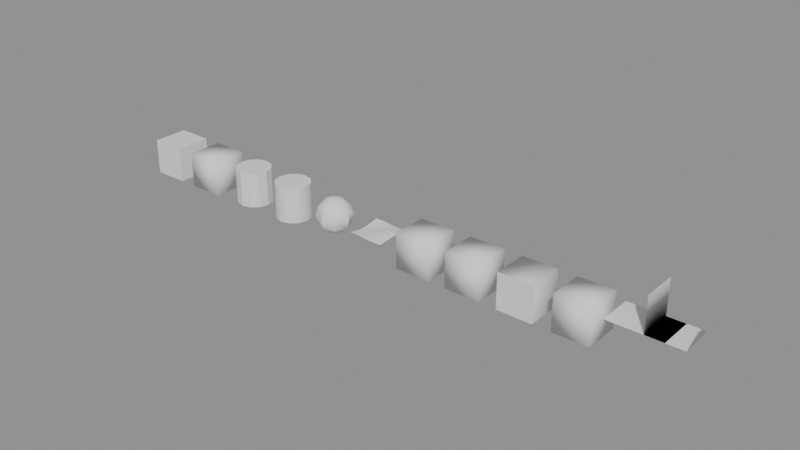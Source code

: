 # Source: smooth_by_angle.blend  (saved by Blender 5.2.45; exported with 4.5.12 LTS)
import bpy
from mathutils import Matrix  # noqa: F401  (used for matrix-valued properties, if any)

bpy.ops.wm.read_factory_settings(use_empty=True)
scene = bpy.context.scene
scene.name = 'Scene'

# ---- node groups
ng_smooth_by_angle = bpy.data.node_groups.new('Smooth by Angle', 'GeometryNodeTree')
_s = ng_smooth_by_angle.interface.new_socket(name='Mesh', in_out='OUTPUT', socket_type='NodeSocketGeometry')
_s = ng_smooth_by_angle.interface.new_socket(name='Mesh', in_out='INPUT', socket_type='NodeSocketGeometry')
_s = ng_smooth_by_angle.interface.new_socket(name='Angle', in_out='INPUT', socket_type='NodeSocketFloat')
_s.subtype = 'ANGLE'
_s.default_value = 0.5236
_s.min_value = 0.0
_s.max_value = 3.142
_s.description = 'Maximum face angle for smooth edges'
_s = ng_smooth_by_angle.interface.new_socket(name='Ignore Sharpness', in_out='INPUT', socket_type='NodeSocketBool')
_s.force_non_field = True
ng_smooth_by_angle.is_modifier = True
_N = ng_smooth_by_angle.nodes; _L = ng_smooth_by_angle.links
n0 = _N.new('GeometryNodeSetShadeSmooth'); n0.name = 'Set Shade Smooth'; n0.location = (120, -80)
n0.domain = 'EDGE'
n1 = _N.new('GeometryNodeSetShadeSmooth'); n1.name = 'Set Shade Smooth.001'; n1.location = (300, -80)
n2 = _N.new('NodeGroupOutput'); n2.name = 'Group Output'; n2.location = (480, -80)
n3 = _N.new('GeometryNodeInputMeshEdgeAngle'); n3.name = 'Edge Angle'; n3.location = (-440, -240)
n4 = _N.new('NodeGroupInput'); n4.name = 'Group Input'; n4.location = (-80, -80)
n5 = _N.new('GeometryNodeInputEdgeSmooth'); n5.name = 'Is Edge Smooth'; n5.location = (-260, -120)
n6 = _N.new('GeometryNodeInputShadeSmooth'); n6.name = 'Is Shade Smooth'; n6.location = (-440, -397)
n7 = _N.new('FunctionNodeCompare'); n7.name = 'Compare'; n7.location = (-260, -260)
n7.operation = 'LESS_EQUAL'
n8 = _N.new('FunctionNodeBooleanMath'); n8.name = 'Boolean Math.001'; n8.location = (-80, -260)
n9 = _N.new('NodeGroupInput'); n9.name = 'Group Input.001'; n9.location = (-440, -329)
n10 = _N.new('NodeGroupInput'); n10.name = 'Group Input.002'; n10.location = (-259, -189)
n11 = _N.new('FunctionNodeBooleanMath'); n11.name = 'Boolean Math'; n11.location = (-80, -149)
n11.operation = 'OR'
n12 = _N.new('FunctionNodeBooleanMath'); n12.name = 'Boolean Math.002'; n12.location = (-260, -380)
n12.operation = 'OR'
n13 = _N.new('NodeGroupInput'); n13.name = 'Group Input.003'; n13.location = (-440, -460)
_L.new(n3.outputs[0], n7.inputs[0])
_L.new(n1.outputs[0], n2.inputs[0])
_L.new(n9.outputs[1], n7.inputs[1])
_L.new(n7.outputs[0], n8.inputs[0])
_L.new(n4.outputs[0], n0.inputs[0])
_L.new(n0.outputs[0], n1.inputs[0])
_L.new(n8.outputs[0], n0.inputs[2])
_L.new(n10.outputs[2], n11.inputs[1])
_L.new(n5.outputs[0], n11.inputs[0])
_L.new(n11.outputs[0], n0.inputs[1])
_L.new(n13.outputs[2], n12.inputs[1])
_L.new(n6.outputs[0], n12.inputs[0])
_L.new(n12.outputs[0], n8.inputs[1])
n2.is_active_output = True

# ---- meshes
me_cube30 = bpy.data.meshes.new('Cube30')
me_cube30.from_pydata([(-1.0, -1.0, -1.0), (1.0, -1.0, -1.0), (1.0, 1.0, -1.0), (-1.0, 1.0, -1.0), (-1.0, -1.0, 1.0), (1.0, -1.0, 1.0), (1.0, 1.0, 1.0), (-1.0, 1.0, 1.0)], [], [(0, 3, 2, 1), (4, 5, 6, 7), (0, 1, 5, 4), (2, 3, 7, 6), (0, 4, 7, 3), (1, 2, 6, 5)])
me_cube30.polygons.foreach_set('use_smooth', [True] * 6)
me_cube30.update()
me_cube100 = bpy.data.meshes.new('Cube100')
me_cube100.from_pydata([(-1.0, -1.0, -1.0), (1.0, -1.0, -1.0), (1.0, 1.0, -1.0), (-1.0, 1.0, -1.0), (-1.0, -1.0, 1.0), (1.0, -1.0, 1.0), (1.0, 1.0, 1.0), (-1.0, 1.0, 1.0)], [], [(0, 3, 2, 1), (4, 5, 6, 7), (0, 1, 5, 4), (2, 3, 7, 6), (0, 4, 7, 3), (1, 2, 6, 5)])
me_cube100.polygons.foreach_set('use_smooth', [True] * 6)
me_cube100.update()
me_cyl20 = bpy.data.meshes.new('Cyl20')
me_cyl20.from_pydata([(1.0, 0.0, -1.0), (0.866, 0.5, -1.0), (0.5, 0.866, -1.0), (6.123e-17, 1.0, -1.0), (-0.5, 0.866, -1.0), (-0.866, 0.5, -1.0), (-1.0, 1.225e-16, -1.0), (-0.866, -0.5, -1.0), (-0.5, -0.866, -1.0), (-1.837e-16, -1.0, -1.0), (0.5, -0.866, -1.0), (0.866, -0.5, -1.0), (1.0, 0.0, 1.0), (0.866, 0.5, 1.0), (0.5, 0.866, 1.0), (6.123e-17, 1.0, 1.0), (-0.5, 0.866, 1.0), (-0.866, 0.5, 1.0), (-1.0, 1.225e-16, 1.0), (-0.866, -0.5, 1.0), (-0.5, -0.866, 1.0), (-1.837e-16, -1.0, 1.0), (0.5, -0.866, 1.0), (0.866, -0.5, 1.0)], [], [(0, 1, 13, 12), (1, 2, 14, 13), (2, 3, 15, 14), (3, 4, 16, 15), (4, 5, 17, 16), (5, 6, 18, 17), (6, 7, 19, 18), (7, 8, 20, 19), (8, 9, 21, 20), (9, 10, 22, 21), (10, 11, 23, 22), (11, 0, 12, 23), (11, 10, 9, 8, 7, 6, 5, 4, 3, 2, 1, 0), (12, 13, 14, 15, 16, 17, 18, 19, 20, 21, 22, 23)])
me_cyl20.polygons.foreach_set('use_smooth', [True] * 14)
me_cyl20.update()
me_cyl45 = bpy.data.meshes.new('Cyl45')
me_cyl45.from_pydata([(1.0, 0.0, -1.0), (0.866, 0.5, -1.0), (0.5, 0.866, -1.0), (6.123e-17, 1.0, -1.0), (-0.5, 0.866, -1.0), (-0.866, 0.5, -1.0), (-1.0, 1.225e-16, -1.0), (-0.866, -0.5, -1.0), (-0.5, -0.866, -1.0), (-1.837e-16, -1.0, -1.0), (0.5, -0.866, -1.0), (0.866, -0.5, -1.0), (1.0, 0.0, 1.0), (0.866, 0.5, 1.0), (0.5, 0.866, 1.0), (6.123e-17, 1.0, 1.0), (-0.5, 0.866, 1.0), (-0.866, 0.5, 1.0), (-1.0, 1.225e-16, 1.0), (-0.866, -0.5, 1.0), (-0.5, -0.866, 1.0), (-1.837e-16, -1.0, 1.0), (0.5, -0.866, 1.0), (0.866, -0.5, 1.0)], [], [(0, 1, 13, 12), (1, 2, 14, 13), (2, 3, 15, 14), (3, 4, 16, 15), (4, 5, 17, 16), (5, 6, 18, 17), (6, 7, 19, 18), (7, 8, 20, 19), (8, 9, 21, 20), (9, 10, 22, 21), (10, 11, 23, 22), (11, 0, 12, 23), (11, 10, 9, 8, 7, 6, 5, 4, 3, 2, 1, 0), (12, 13, 14, 15, 16, 17, 18, 19, 20, 21, 22, 23)])
me_cyl45.polygons.foreach_set('use_smooth', [True] * 14)
me_cyl45.update()
me_sphere40 = bpy.data.meshes.new('Sphere40')
me_sphere40.from_pydata([(0.0, 0.0, 1.0), (0.0, 0.5, 0.866), (0.0, 1.0, 0.0), (0.0, 0.5, -0.866), (0.0, 0.0, -1.0), (0.3536, 0.3536, 0.866), (0.6124, 0.6124, 0.5), (0.7071, 0.7071, 0.0), (0.6124, 0.6124, -0.5), (0.3536, 0.3536, -0.866), (0.5, 0.0, 0.866), (0.866, 0.0, 0.5), (1.0, 0.0, 0.0), (0.866, 0.0, -0.5), (0.5, 0.0, -0.866), (0.3536, -0.3536, 0.866), (0.6124, -0.6124, 0.5), (0.7071, -0.7071, 0.0), (0.6124, -0.6124, -0.5), (0.3536, -0.3536, -0.866), (0.0, -0.5, 0.866), (0.0, -0.866, 0.5), (0.0, -1.0, 0.0), (0.0, -0.866, -0.5), (0.0, -0.5, -0.866), (-0.3536, -0.3536, 0.866), (-0.6124, -0.6124, 0.5), (-0.7071, -0.7071, 0.0), (-0.6124, -0.6124, -0.5), (-0.3536, -0.3536, -0.866), (-0.5, 0.0, 0.866), (-0.866, 0.0, 0.5), (-1.0, 0.0, 0.0), (-0.866, 0.0, -0.5), (-0.5, 0.0, -0.866), (-0.3536, 0.3536, 0.866), (-0.6124, 0.6124, 0.5), (-0.7071, 0.7071, 0.0), (-0.6124, 0.6124, -0.5), (-0.3536, 0.3536, -0.866), (0.0, 0.866, 0.5), (0.0, 0.866, -0.5)], [], [(41, 2, 7, 8), (40, 1, 5, 6), (3, 41, 8, 9), (2, 40, 6, 7), (1, 0, 5), (4, 3, 9), (9, 8, 13, 14), (7, 6, 11, 12), (5, 0, 10), (4, 9, 14), (8, 7, 12, 13), (6, 5, 10, 11), (14, 13, 18, 19), (12, 11, 16, 17), (10, 0, 15), (4, 14, 19), (13, 12, 17, 18), (11, 10, 15, 16), (19, 18, 23, 24), (17, 16, 21, 22), (15, 0, 20), (4, 19, 24), (18, 17, 22, 23), (16, 15, 20, 21), (22, 21, 26, 27), (20, 0, 25), (4, 24, 29), (23, 22, 27, 28), (21, 20, 25, 26), (24, 23, 28, 29), (25, 0, 30), (4, 29, 34), (28, 27, 32, 33), (26, 25, 30, 31), (29, 28, 33, 34), (27, 26, 31, 32), (4, 34, 39), (33, 32, 37, 38), (31, 30, 35, 36), (34, 33, 38, 39), (32, 31, 36, 37), (30, 0, 35), (4, 39, 3), (38, 37, 2, 41), (36, 35, 1, 40), (39, 38, 41, 3), (37, 36, 40, 2), (35, 0, 1)])
me_sphere40.polygons.foreach_set('use_smooth', [True] * 48)
me_sphere40.update()
me_grid10 = bpy.data.meshes.new('Grid10')
me_grid10.from_pydata([(-1.0, -1.0, 0.03528), (-0.6667, -1.0, 0.03661), (-0.3333, -1.0, 0.01745), (0.0, -1.0, -0.01146), (0.3333, -1.0, -0.03397), (0.6667, -1.0, -0.03747), (1.0, -1.0, -0.02), (-1.0, -0.6667, -0.03268), (-0.6667, -0.6667, -0.03391), (-0.3333, -0.6667, -0.01617), (0.0, -0.6667, 0.01062), (0.3333, -0.6667, 0.03146), (0.6667, -0.6667, 0.0347), (1.0, -0.6667, 0.01852), (-1.0, -0.3333, -0.08795), (-0.6667, -0.3333, -0.09127), (-0.3333, -0.3333, -0.04352), (0.0, -0.3333, 0.02858), (0.3333, -0.3333, 0.08469), (0.6667, -0.3333, 0.09341), (1.0, -0.3333, 0.04986), (-1.0, 0.0, -0.1091), (-0.6667, 0.0, -0.1132), (-0.3333, 0.0, -0.05399), (0.0, 0.0, 0.03546), (0.3333, 0.0, 0.1051), (0.6667, 0.0, 0.1159), (1.0, 0.0, 0.06186), (-1.0, 0.3333, -0.08795), (-0.6667, 0.3333, -0.09127), (-0.3333, 0.3333, -0.04352), (0.0, 0.3333, 0.02858), (0.3333, 0.3333, 0.08469), (0.6667, 0.3333, 0.09341), (1.0, 0.3333, 0.04986), (-1.0, 0.6667, -0.03268), (-0.6667, 0.6667, -0.03391), (-0.3333, 0.6667, -0.01617), (0.0, 0.6667, 0.01062), (0.3333, 0.6667, 0.03146), (0.6667, 0.6667, 0.0347), (1.0, 0.6667, 0.01852), (-1.0, 1.0, 0.03528), (-0.6667, 1.0, 0.03661), (-0.3333, 1.0, 0.01745), (0.0, 1.0, -0.01146), (0.3333, 1.0, -0.03397), (0.6667, 1.0, -0.03747), (1.0, 1.0, -0.02), (1.5, -1.0, 0.0), (1.5, 1.0, 0.0), (1.8, 0.0, 0.3)], [(49, 50)], [(0, 1, 8, 7), (1, 2, 9, 8), (2, 3, 10, 9), (3, 4, 11, 10), (4, 5, 12, 11), (5, 6, 13, 12), (7, 8, 15, 14), (8, 9, 16, 15), (9, 10, 17, 16), (10, 11, 18, 17), (11, 12, 19, 18), (12, 13, 20, 19), (14, 15, 22, 21), (15, 16, 23, 22), (16, 17, 24, 23), (17, 18, 25, 24), (18, 19, 26, 25), (19, 20, 27, 26), (21, 22, 29, 28), (22, 23, 30, 29), (23, 24, 31, 30), (24, 25, 32, 31), (25, 26, 33, 32), (26, 27, 34, 33), (28, 29, 36, 35), (29, 30, 37, 36), (30, 31, 38, 37), (31, 32, 39, 38), (32, 33, 40, 39), (33, 34, 41, 40), (35, 36, 43, 42), (36, 37, 44, 43), (37, 38, 45, 44), (38, 39, 46, 45), (39, 40, 47, 46), (40, 41, 48, 47)])
me_grid10.polygons.foreach_set('use_smooth', [True] * 36)
me_grid10.update()
me_marked = bpy.data.meshes.new('Marked')
me_marked.from_pydata([(-1.0, -1.0, -1.0), (1.0, -1.0, -1.0), (1.0, 1.0, -1.0), (-1.0, 1.0, -1.0), (-1.0, -1.0, 1.0), (1.0, -1.0, 1.0), (1.0, 1.0, 1.0), (-1.0, 1.0, 1.0)], [], [(0, 3, 2, 1), (4, 5, 6, 7), (0, 1, 5, 4), (2, 3, 7, 6), (0, 4, 7, 3), (1, 2, 6, 5)])
me_marked.polygons.foreach_set('use_smooth', [True] * 6)
_k = set([(4, 5), (6, 7)])
me_marked.attributes.new('sharp_edge', 'BOOLEAN', 'EDGE').data.foreach_set('value', [ (min(e.vertices), max(e.vertices)) in _k for e in me_marked.edges])
me_marked.update()
me_ignore = bpy.data.meshes.new('Ignore')
me_ignore.from_pydata([(-1.0, -1.0, -1.0), (1.0, -1.0, -1.0), (1.0, 1.0, -1.0), (-1.0, 1.0, -1.0), (-1.0, -1.0, 1.0), (1.0, -1.0, 1.0), (1.0, 1.0, 1.0), (-1.0, 1.0, 1.0)], [], [(0, 3, 2, 1), (4, 5, 6, 7), (0, 1, 5, 4), (2, 3, 7, 6), (0, 4, 7, 3), (1, 2, 6, 5)])
me_ignore.polygons.foreach_set('use_smooth', [True] * 6)
_k = set([(4, 5), (6, 7)])
me_ignore.attributes.new('sharp_edge', 'BOOLEAN', 'EDGE').data.foreach_set('value', [ (min(e.vertices), max(e.vertices)) in _k for e in me_ignore.edges])
me_ignore.update()
me_flat = bpy.data.meshes.new('Flat')
me_flat.from_pydata([(-1.0, -1.0, -1.0), (1.0, -1.0, -1.0), (1.0, 1.0, -1.0), (-1.0, 1.0, -1.0), (-1.0, -1.0, 1.0), (1.0, -1.0, 1.0), (1.0, 1.0, 1.0), (-1.0, 1.0, 1.0)], [], [(0, 3, 2, 1), (4, 5, 6, 7), (0, 1, 5, 4), (2, 3, 7, 6), (0, 4, 7, 3), (1, 2, 6, 5)])
me_flat.polygons.foreach_set('use_smooth', [0, 1, 0, 1, 1, 1])
me_flat.update()
me_ignoreflat = bpy.data.meshes.new('IgnoreFlat')
me_ignoreflat.from_pydata([(-1.0, -1.0, -1.0), (1.0, -1.0, -1.0), (1.0, 1.0, -1.0), (-1.0, 1.0, -1.0), (-1.0, -1.0, 1.0), (1.0, -1.0, 1.0), (1.0, 1.0, 1.0), (-1.0, 1.0, 1.0)], [], [(0, 3, 2, 1), (4, 5, 6, 7), (0, 1, 5, 4), (2, 3, 7, 6), (0, 4, 7, 3), (1, 2, 6, 5)])
me_ignoreflat.polygons.foreach_set('use_smooth', [0, 1, 0, 1, 1, 1])
me_ignoreflat.update()
me_fan = bpy.data.meshes.new('Fan')
me_fan.from_pydata([(0.0, 0.0, 0.0), (0.0, 2.0, 0.0), (2.0, 0.0, 0.0), (2.0, 2.0, 0.0), (0.0, 0.0, 2.0), (0.0, 2.0, 2.0), (-2.0, 0.0, 0.0), (-2.0, 2.0, 0.0), (3.0, 0.0, 1.732), (3.0, 2.0, 1.732)], [], [(0, 2, 3, 1), (0, 1, 5, 4), (0, 6, 7, 1), (2, 8, 9, 3)])
me_fan.polygons.foreach_set('use_smooth', [True] * 4)
me_fan.update()

# ---- objects
ob_cube30 = bpy.data.objects.new('Cube30', me_cube30)
ob_cube100 = bpy.data.objects.new('Cube100', me_cube100)
ob_cyl20 = bpy.data.objects.new('Cyl20', me_cyl20)
ob_cyl45 = bpy.data.objects.new('Cyl45', me_cyl45)
ob_sphere40 = bpy.data.objects.new('Sphere40', me_sphere40)
ob_grid10 = bpy.data.objects.new('Grid10', me_grid10)
ob_marked = bpy.data.objects.new('Marked', me_marked)
ob_ignore = bpy.data.objects.new('Ignore', me_ignore)
ob_flat = bpy.data.objects.new('Flat', me_flat)
ob_ignoreflat = bpy.data.objects.new('IgnoreFlat', me_ignoreflat)
ob_fan = bpy.data.objects.new('Fan', me_fan)

# ---- transforms, parenting, visibility, modifiers, constraints
ob_cube30.location = (0.0, 0.0, 0.0)
_m = ob_cube30.modifiers.new('Smooth by Angle', 'NODES')
_m.node_group = ng_smooth_by_angle
ob_cube100.location = (3.0, 0.0, 0.0)
_m = ob_cube100.modifiers.new('Smooth by Angle', 'NODES')
_m.node_group = ng_smooth_by_angle
_gi = [s.identifier for s in ng_smooth_by_angle.interface.items_tree if s.item_type == 'SOCKET' and s.in_out == 'INPUT']
_m[_gi[1]] = 1.745  # 'Angle'
ob_cyl20.location = (6.0, 0.0, 0.0)
_m = ob_cyl20.modifiers.new('Smooth by Angle', 'NODES')
_m.node_group = ng_smooth_by_angle
_gi = [s.identifier for s in ng_smooth_by_angle.interface.items_tree if s.item_type == 'SOCKET' and s.in_out == 'INPUT']
_m[_gi[1]] = 0.3491  # 'Angle'
ob_cyl45.location = (9.0, 0.0, 0.0)
_m = ob_cyl45.modifiers.new('Smooth by Angle', 'NODES')
_m.node_group = ng_smooth_by_angle
_gi = [s.identifier for s in ng_smooth_by_angle.interface.items_tree if s.item_type == 'SOCKET' and s.in_out == 'INPUT']
_m[_gi[1]] = 0.7854  # 'Angle'
ob_sphere40.location = (12.0, 0.0, 0.0)
_m = ob_sphere40.modifiers.new('Smooth by Angle', 'NODES')
_m.node_group = ng_smooth_by_angle
_gi = [s.identifier for s in ng_smooth_by_angle.interface.items_tree if s.item_type == 'SOCKET' and s.in_out == 'INPUT']
_m[_gi[1]] = 0.6981  # 'Angle'
ob_grid10.location = (15.0, 0.0, 0.0)
_m = ob_grid10.modifiers.new('Smooth by Angle', 'NODES')
_m.node_group = ng_smooth_by_angle
_gi = [s.identifier for s in ng_smooth_by_angle.interface.items_tree if s.item_type == 'SOCKET' and s.in_out == 'INPUT']
_m[_gi[1]] = 0.1745  # 'Angle'
ob_marked.location = (18.0, 0.0, 0.0)
_m = ob_marked.modifiers.new('Smooth by Angle', 'NODES')
_m.node_group = ng_smooth_by_angle
_gi = [s.identifier for s in ng_smooth_by_angle.interface.items_tree if s.item_type == 'SOCKET' and s.in_out == 'INPUT']
_m[_gi[1]] = 1.745  # 'Angle'
ob_ignore.location = (21.0, 0.0, 0.0)
_m = ob_ignore.modifiers.new('Smooth by Angle', 'NODES')
_m.node_group = ng_smooth_by_angle
_gi = [s.identifier for s in ng_smooth_by_angle.interface.items_tree if s.item_type == 'SOCKET' and s.in_out == 'INPUT']
_m[_gi[1]] = 1.745  # 'Angle'
_m[_gi[2]] = True  # 'Ignore Sharpness'
ob_flat.location = (24.0, 0.0, 0.0)
_m = ob_flat.modifiers.new('Smooth by Angle', 'NODES')
_m.node_group = ng_smooth_by_angle
_gi = [s.identifier for s in ng_smooth_by_angle.interface.items_tree if s.item_type == 'SOCKET' and s.in_out == 'INPUT']
_m[_gi[1]] = 1.745  # 'Angle'
ob_ignoreflat.location = (27.0, 0.0, 0.0)
_m = ob_ignoreflat.modifiers.new('Smooth by Angle', 'NODES')
_m.node_group = ng_smooth_by_angle
_gi = [s.identifier for s in ng_smooth_by_angle.interface.items_tree if s.item_type == 'SOCKET' and s.in_out == 'INPUT']
_m[_gi[1]] = 1.745  # 'Angle'
_m[_gi[2]] = True  # 'Ignore Sharpness'
ob_fan.location = (30.0, 0.0, 0.0)
_m = ob_fan.modifiers.new('Smooth by Angle', 'NODES')
_m.node_group = ng_smooth_by_angle

# ---- collection membership
scene.collection.objects.link(ob_cube30)
scene.collection.objects.link(ob_cube100)
scene.collection.objects.link(ob_cyl20)
scene.collection.objects.link(ob_cyl45)
scene.collection.objects.link(ob_sphere40)
scene.collection.objects.link(ob_grid10)
scene.collection.objects.link(ob_marked)
scene.collection.objects.link(ob_ignore)
scene.collection.objects.link(ob_flat)
scene.collection.objects.link(ob_ignoreflat)
scene.collection.objects.link(ob_fan)

# ---- scene / render settings (as saved in the file)
scene.frame_start = 1; scene.frame_end = 250; scene.frame_set(1)
scene.render.engine = 'BLENDER_EEVEE_NEXT'
scene.render.bake_bias = 0.0
scene.render.bake_samples = 0
scene.render.compositor_device = 'GPU'
scene.eevee.use_volume_custom_range = False
scene.eevee.fast_gi_thickness_near = 0.1
scene.eevee.fast_gi_thickness_far = 0.0
scene.eevee.ray_tracing_options.screen_trace_thickness = 0.1
bpy.context.view_layer.update()

# ---- added for rendering (the .blend has no active camera and no usable light): camera, sun + grey world if the file has none
cam_auto = bpy.data.cameras.new('AutoCamera')
cam_auto.lens = 50.0
cam_auto.sensor_width = 36.0
cam_auto.clip_end = 1000.0
ob_auto_camera = bpy.data.objects.new('AutoCamera', cam_auto)
scene.collection.objects.link(ob_auto_camera)
ob_auto_camera.location = (47.7016, -37.5419, 25.8613)
ob_auto_camera.rotation_euler = (1.09748, -7.21219e-08, 0.694738)
scene.camera = ob_auto_camera
light_auto_sun = bpy.data.lights.new('AutoSun', 'SUN')
light_auto_sun.energy = 3.0
light_auto_sun.angle = 0.0523599
ob_auto_sun = bpy.data.objects.new('AutoSun', light_auto_sun)
scene.collection.objects.link(ob_auto_sun)
ob_auto_sun.rotation_euler = (0.872665, 0.174533, 0.523599)
if scene.world is None:
    world_auto = bpy.data.worlds.new('AutoWorld')
    world_auto.color = (0.3, 0.3, 0.3)
    scene.world = world_auto
bpy.context.view_layer.update()
